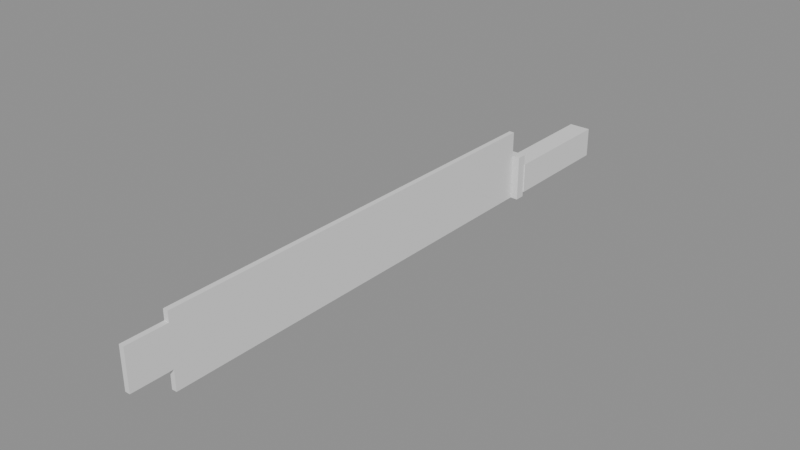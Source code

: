 # Source: Wpn_Machete.blend  (saved by Blender 4.5.90; exported with 4.5.12 LTS)
import bpy
from mathutils import Matrix  # noqa: F401  (used for matrix-valued properties, if any)

bpy.ops.wm.read_factory_settings(use_empty=True)
scene = bpy.context.scene
scene.name = 'Scene'

# ---- materials (node trees are filled in below, after node groups)
mat_counter_top = bpy.data.materials.new('counter_top')
mat_blade_steel = bpy.data.materials.new('blade_steel')

# ---- material node trees

# ---- meshes
me_sk_wpn_machete = bpy.data.meshes.new('SK_Wpn_Machete')
me_sk_wpn_machete.from_pydata([(-0.011, -0.06, -0.015), (-0.011, -0.06, 0.015), (-0.011, 0.06, -0.015), (-0.011, 0.06, 0.015), (0.011, -0.06, -0.015), (0.011, -0.06, 0.015), (0.011, 0.06, -0.015), (0.011, 0.06, 0.015), (-0.01, -0.07, -0.02), (-0.01, -0.07, 0.025), (-0.01, -0.06, -0.02), (-0.01, -0.06, 0.025), (0.01, -0.07, -0.02), (0.01, -0.07, 0.025), (0.01, -0.06, -0.02), (0.01, -0.06, 0.025), (-0.0025, -0.5, -0.02), (-0.0025, -0.5, 0.05), (-0.0025, -0.07, -0.02), (-0.0025, -0.07, 0.05), (0.0025, -0.5, -0.02), (0.0025, -0.5, 0.05), (0.0025, -0.07, -0.02), (0.0025, -0.07, 0.05), (-0.0025, -0.54, 0.0), (-0.0025, -0.54, 0.04), (-0.0025, -0.5, 0.0), (-0.0025, -0.5, 0.04), (0.0025, -0.54, 0.0), (0.0025, -0.54, 0.04), (0.0025, -0.5, 0.0), (0.0025, -0.5, 0.04)], [], [(0, 1, 3, 2), (2, 3, 7, 6), (6, 7, 5, 4), (4, 5, 1, 0), (2, 6, 4, 0), (7, 3, 1, 5), (8, 9, 11, 10), (10, 11, 15, 14), (14, 15, 13, 12), (12, 13, 9, 8), (10, 14, 12, 8), (15, 11, 9, 13), (16, 17, 19, 18), (18, 19, 23, 22), (22, 23, 21, 20), (20, 21, 17, 16), (18, 22, 20, 16), (23, 19, 17, 21), (24, 25, 27, 26), (26, 27, 31, 30), (30, 31, 29, 28), (28, 29, 25, 24), (26, 30, 28, 24), (31, 27, 25, 29)])
me_sk_wpn_machete.polygons.foreach_set('material_index', [0, 0, 0, 0, 0, 0, 0, 0, 0, 0, 0, 0, 1, 1, 1, 1, 1, 1, 1, 1, 1, 1, 1, 1])
me_sk_wpn_machete.materials.append(mat_counter_top)
me_sk_wpn_machete.materials.append(mat_blade_steel)
me_sk_wpn_machete.update()
arm_armature = bpy.data.armatures.new('Armature')  # bones are not reproduced

# ---- objects
ob_sk_wpn_machete = bpy.data.objects.new('SK_Wpn_Machete', me_sk_wpn_machete)
ob_armature = bpy.data.objects.new('Armature', arm_armature)

# ---- transforms, parenting, visibility, modifiers, constraints
ob_sk_wpn_machete.parent = ob_armature
ob_sk_wpn_machete.location = (0.0, 0.0, 0.0)
_vg = ob_sk_wpn_machete.vertex_groups.new(name='Grip')
_vg.add([0, 1, 2, 3, 4, 5, 6, 7, 8, 9, 10, 11, 12, 13, 14, 15, 16, 17, 18, 19, 20, 21, 22, 23, 24, 25, 26, 27, 28, 29, 30, 31], 1.0, 'REPLACE')
_m = ob_sk_wpn_machete.modifiers.new('Armature', 'ARMATURE')
_m.object = ob_armature
ob_armature.location = (0.0, 0.0, 0.0)

# ---- collection membership
scene.collection.objects.link(ob_sk_wpn_machete)
scene.collection.objects.link(ob_armature)

# ---- scene / render settings (as saved in the file)
scene.frame_start = 1; scene.frame_end = 250; scene.frame_set(1)
scene.render.engine = 'BLENDER_EEVEE_NEXT'
bpy.context.view_layer.update()

# ---- added for rendering (the .blend has no active camera and no usable light): camera, sun + grey world if the file has none
cam_auto = bpy.data.cameras.new('AutoCamera')
cam_auto.lens = 50.0
cam_auto.sensor_width = 36.0
cam_auto.clip_end = 1000.0
ob_auto_camera = bpy.data.objects.new('AutoCamera', cam_auto)
scene.collection.objects.link(ob_auto_camera)
ob_auto_camera.location = (0.559271, -0.911125, 0.462416)
ob_auto_camera.rotation_euler = (1.09748, -7.21219e-08, 0.694738)
scene.camera = ob_auto_camera
light_auto_sun = bpy.data.lights.new('AutoSun', 'SUN')
light_auto_sun.energy = 3.0
light_auto_sun.angle = 0.0523599
ob_auto_sun = bpy.data.objects.new('AutoSun', light_auto_sun)
scene.collection.objects.link(ob_auto_sun)
ob_auto_sun.rotation_euler = (0.872665, 0.174533, 0.523599)
if scene.world is None:
    world_auto = bpy.data.worlds.new('AutoWorld')
    world_auto.color = (0.3, 0.3, 0.3)
    scene.world = world_auto
bpy.context.view_layer.update()
